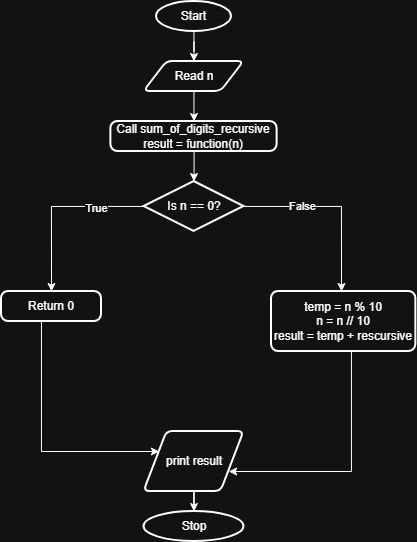

The diagram above was exported from draw.io. Its source (the exported page's mxGraphModel, read from the mxfile embedded in the PNG):
<mxGraphModel dx="1097" dy="598" grid="1" gridSize="10" guides="1" tooltips="1" connect="1" arrows="1" fold="1" page="1" pageScale="1" pageWidth="850" pageHeight="1100" math="0" shadow="0">
  <root>
    <mxCell id="0" />
    <mxCell id="1" parent="0" />
    <mxCell id="649oC-LEWftXObEqL5Ez-84" edge="1" parent="1" source="649oC-LEWftXObEqL5Ez-1" style="edgeStyle=orthogonalEdgeStyle;rounded=0;orthogonalLoop=1;jettySize=auto;html=1;">
      <mxGeometry relative="1" as="geometry">
        <mxPoint x="412.47368421052647" y="90" as="targetPoint" />
      </mxGeometry>
    </mxCell>
    <mxCell id="649oC-LEWftXObEqL5Ez-1" parent="1" style="strokeWidth=2;html=1;shape=mxgraph.flowchart.start_1;whiteSpace=wrap;" value="Start" vertex="1">
      <mxGeometry height="30" width="75" x="375" y="30" as="geometry" />
    </mxCell>
    <mxCell id="LTbU8w3eDOWJG_zyp_tY-4" edge="1" parent="1" source="LTbU8w3eDOWJG_zyp_tY-3" style="edgeStyle=orthogonalEdgeStyle;rounded=0;orthogonalLoop=1;jettySize=auto;html=1;" target="LTbU8w3eDOWJG_zyp_tY-5">
      <mxGeometry relative="1" as="geometry">
        <mxPoint x="412.5" y="150.0000000000001" as="targetPoint" />
      </mxGeometry>
    </mxCell>
    <mxCell id="LTbU8w3eDOWJG_zyp_tY-3" parent="1" style="shape=parallelogram;html=1;strokeWidth=2;perimeter=parallelogramPerimeter;whiteSpace=wrap;rounded=1;arcSize=12;size=0.23;" value="Read n" vertex="1">
      <mxGeometry height="30" width="100" x="362.5" y="90" as="geometry" />
    </mxCell>
    <mxCell id="LTbU8w3eDOWJG_zyp_tY-6" edge="1" parent="1" source="LTbU8w3eDOWJG_zyp_tY-5" style="edgeStyle=orthogonalEdgeStyle;rounded=0;orthogonalLoop=1;jettySize=auto;html=1;" target="LTbU8w3eDOWJG_zyp_tY-7">
      <mxGeometry relative="1" as="geometry">
        <mxPoint x="412.50500000000034" y="219.9999999999999" as="targetPoint" />
      </mxGeometry>
    </mxCell>
    <mxCell id="LTbU8w3eDOWJG_zyp_tY-5" parent="1" style="rounded=1;whiteSpace=wrap;html=1;absoluteArcSize=1;arcSize=14;strokeWidth=2;" value="Call&amp;nbsp;sum_of_digits_recursive&lt;div&gt;result = function(n)&lt;/div&gt;" vertex="1">
      <mxGeometry height="30" width="166.25" x="329.38" y="150" as="geometry" />
    </mxCell>
    <mxCell id="LTbU8w3eDOWJG_zyp_tY-8" edge="1" parent="1" source="LTbU8w3eDOWJG_zyp_tY-7" style="edgeStyle=orthogonalEdgeStyle;rounded=0;orthogonalLoop=1;jettySize=auto;html=1;">
      <mxGeometry relative="1" as="geometry">
        <Array as="points">
          <mxPoint x="270" y="235" />
        </Array>
        <mxPoint x="270" y="320" as="targetPoint" />
      </mxGeometry>
    </mxCell>
    <mxCell id="LTbU8w3eDOWJG_zyp_tY-9" connectable="0" parent="LTbU8w3eDOWJG_zyp_tY-8" style="edgeLabel;html=1;align=center;verticalAlign=middle;resizable=0;points=[];" value="True" vertex="1">
      <mxGeometry relative="1" x="-0.4579" y="2" as="geometry">
        <mxPoint as="offset" />
      </mxGeometry>
    </mxCell>
    <mxCell id="LTbU8w3eDOWJG_zyp_tY-11" edge="1" parent="1" source="LTbU8w3eDOWJG_zyp_tY-7" style="edgeStyle=orthogonalEdgeStyle;rounded=0;orthogonalLoop=1;jettySize=auto;html=1;">
      <mxGeometry relative="1" as="geometry">
        <Array as="points">
          <mxPoint x="560" y="235" />
        </Array>
        <mxPoint x="560" y="320" as="targetPoint" />
      </mxGeometry>
    </mxCell>
    <mxCell id="LTbU8w3eDOWJG_zyp_tY-12" connectable="0" parent="LTbU8w3eDOWJG_zyp_tY-11" style="edgeLabel;html=1;align=center;verticalAlign=middle;resizable=0;points=[];" value="False" vertex="1">
      <mxGeometry relative="1" x="-0.3624" as="geometry">
        <mxPoint as="offset" />
      </mxGeometry>
    </mxCell>
    <mxCell id="LTbU8w3eDOWJG_zyp_tY-7" parent="1" style="strokeWidth=2;html=1;shape=mxgraph.flowchart.decision;whiteSpace=wrap;" value="Is n == 0?" vertex="1">
      <mxGeometry height="50" width="100" x="362.51" y="210" as="geometry" />
    </mxCell>
    <mxCell id="LTbU8w3eDOWJG_zyp_tY-16" edge="1" parent="1" source="LTbU8w3eDOWJG_zyp_tY-10" style="edgeStyle=orthogonalEdgeStyle;rounded=0;orthogonalLoop=1;jettySize=auto;html=1;" target="LTbU8w3eDOWJG_zyp_tY-14">
      <mxGeometry relative="1" as="geometry">
        <Array as="points">
          <mxPoint x="260" y="480" />
        </Array>
        <mxPoint x="270" y="480" as="targetPoint" />
      </mxGeometry>
    </mxCell>
    <mxCell id="LTbU8w3eDOWJG_zyp_tY-10" parent="1" style="rounded=1;whiteSpace=wrap;html=1;absoluteArcSize=1;arcSize=14;strokeWidth=2;" value="Return 0" vertex="1">
      <mxGeometry height="30" width="100" x="220" y="320" as="geometry" />
    </mxCell>
    <mxCell id="LTbU8w3eDOWJG_zyp_tY-15" edge="1" parent="1" source="LTbU8w3eDOWJG_zyp_tY-13" style="edgeStyle=orthogonalEdgeStyle;rounded=0;orthogonalLoop=1;jettySize=auto;html=1;" target="LTbU8w3eDOWJG_zyp_tY-14">
      <mxGeometry relative="1" as="geometry">
        <Array as="points">
          <mxPoint x="570" y="500" />
        </Array>
        <mxPoint x="562.185" y="500" as="targetPoint" />
      </mxGeometry>
    </mxCell>
    <mxCell id="LTbU8w3eDOWJG_zyp_tY-13" parent="1" style="rounded=1;whiteSpace=wrap;html=1;absoluteArcSize=1;arcSize=14;strokeWidth=2;" value="temp = n % 10&lt;div&gt;n = n // 10&lt;/div&gt;&lt;div&gt;result = temp + rescursive&lt;/div&gt;" vertex="1">
      <mxGeometry height="60" width="144.37" x="490" y="320" as="geometry" />
    </mxCell>
    <mxCell id="LTbU8w3eDOWJG_zyp_tY-17" edge="1" parent="1" source="LTbU8w3eDOWJG_zyp_tY-14" style="edgeStyle=orthogonalEdgeStyle;rounded=0;orthogonalLoop=1;jettySize=auto;html=1;" target="LTbU8w3eDOWJG_zyp_tY-18">
      <mxGeometry relative="1" as="geometry">
        <mxPoint x="412.51" y="560" as="targetPoint" />
      </mxGeometry>
    </mxCell>
    <mxCell id="LTbU8w3eDOWJG_zyp_tY-14" parent="1" style="shape=parallelogram;html=1;strokeWidth=2;perimeter=parallelogramPerimeter;whiteSpace=wrap;rounded=1;arcSize=12;size=0.23;" value="print result" vertex="1">
      <mxGeometry height="60" width="100" x="362.51" y="460" as="geometry" />
    </mxCell>
    <mxCell id="LTbU8w3eDOWJG_zyp_tY-18" parent="1" style="strokeWidth=2;html=1;shape=mxgraph.flowchart.start_1;whiteSpace=wrap;" value="Stop" vertex="1">
      <mxGeometry height="30" width="100" x="362.5" y="540" as="geometry" />
    </mxCell>
  </root>
</mxGraphModel>